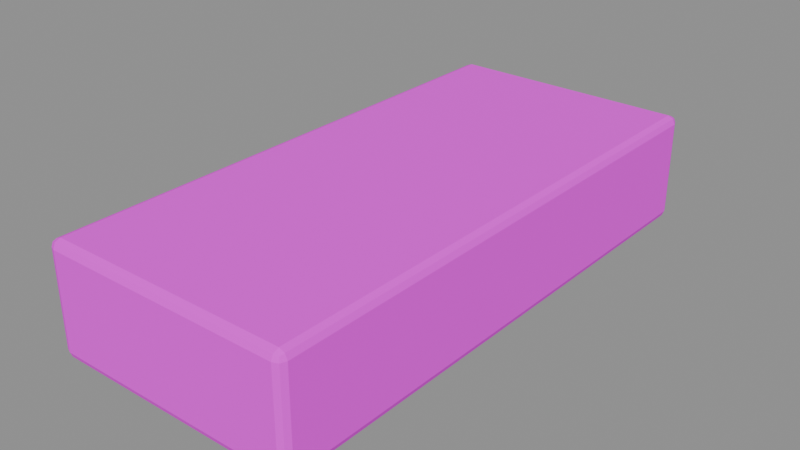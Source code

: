 # Source: dock_support.blend  (saved by Blender 5.2.45; exported with 4.5.12 LTS)
import bpy
from mathutils import Matrix  # noqa: F401  (used for matrix-valued properties, if any)

bpy.ops.wm.read_factory_settings(use_empty=True)
scene = bpy.context.scene
scene.name = 'Component_dock_support'

# ---- collections
col_sea_scene_tfh_dock_support = bpy.data.collections.new('SEA-SCENE-TFH-DOCK-SUPPORT'); scene.collection.children.link(col_sea_scene_tfh_dock_support)

# ---- images (referenced by path relative to the original .blend; pixels are not part of the script)
import os
ASSET_DIR = os.environ.get("B2B_ASSET_DIR", "")  # directory of the original .blend (textures are referenced by path, not embedded)
HERE = os.path.dirname(os.path.abspath(__file__))  # packed textures are extracted next to this script under _unpacked/

def load_image(name, relpath, width, height, colorspace="sRGB"):
    """Load a texture the original file referenced (path relative to the .blend, or extracted next to this script)."""
    p = next((c for c in (os.path.join(HERE, relpath), os.path.join(ASSET_DIR, relpath)) if relpath and os.path.exists(c)), "")
    if p:
        img = bpy.data.images.load(p, check_existing=True)
        img.name = name
    else:  # same state as the original file: an image datablock whose file is absent (Cycles renders it pink)
        img = bpy.data.images.new(name, width, height)
        img.source = "FILE"
        img.filepath = "//" + (relpath or name)
    img.colorspace_settings.name = colorspace
    return img
img_sea______8x8 = load_image('SEA_公共色板_8x8', 'sea_cozy_8x8_512.png', 1024, 1024, 'sRGB')

# ---- materials (node trees are filled in below, after node groups)
mat_sea_matte = bpy.data.materials.new('SEA_Matte')

# ---- material node trees
mat_sea_matte.use_nodes = True; mat_sea_matte.node_tree.nodes.clear()
_N = mat_sea_matte.node_tree.nodes; _L = mat_sea_matte.node_tree.links
n0 = _N.new('ShaderNodeBsdfPrincipled'); n0.name = 'Principled BSDF'; n0.location = (0, 0)
n0.inputs[2].default_value = 0.85
n0.inputs[10].default_value = 0.005
n1 = _N.new('ShaderNodeTexImage'); n1.name = 'Image Texture'; n1.location = (0, 0)
n1.image = img_sea______8x8
n1.interpolation = 'Closest'
n1.extension = 'EXTEND'
n2 = _N.new('ShaderNodeUVMap'); n2.name = 'UV Map'; n2.location = (0, 0)
n2.width = 160
n2.uv_map = 'PaletteUV'
n3 = _N.new('ShaderNodeOutputMaterial'); n3.name = 'Material Output'; n3.location = (0, 0)
_L.new(n2.outputs[0], n1.inputs[0])
_L.new(n1.outputs[0], n0.inputs[0])
_L.new(n0.outputs[0], n3.inputs[0])
n3.is_active_output = True

# ---- meshes
me_dock_support_body_mesh = bpy.data.meshes.new('dock_support_body_mesh')
me_dock_support_body_mesh.from_pydata([(-0.545, -1.215, 0.0), (-0.545, -1.25, 0.035), (-0.58, -1.215, 0.035), (-0.545, -1.24, 0.01025), (-0.5652, -1.235, 0.01479), (-0.5697, -1.24, 0.035), (-0.5697, -1.215, 0.01025), (-0.545, -1.25, 0.465), (-0.545, -1.215, 0.5), (-0.58, -1.215, 0.465), (-0.545, -1.24, 0.4897), (-0.5652, -1.235, 0.4852), (-0.5697, -1.215, 0.4897), (-0.5697, -1.24, 0.465), (-0.545, 1.215, 0.0), (-0.58, 1.215, 0.035), (-0.545, 1.25, 0.035), (-0.5697, 1.215, 0.01025), (-0.5652, 1.235, 0.01479), (-0.5697, 1.24, 0.035), (-0.545, 1.24, 0.01025), (-0.545, 1.215, 0.5), (-0.545, 1.25, 0.465), (-0.58, 1.215, 0.465), (-0.545, 1.24, 0.4897), (-0.5652, 1.235, 0.4852), (-0.5697, 1.24, 0.465), (-0.5697, 1.215, 0.4897), (0.545, -1.215, 0.0), (0.58, -1.215, 0.035), (0.545, -1.25, 0.035), (0.5697, -1.215, 0.01025), (0.5652, -1.235, 0.01479), (0.5697, -1.24, 0.035), (0.545, -1.24, 0.01025), (0.545, -1.215, 0.5), (0.545, -1.25, 0.465), (0.58, -1.215, 0.465), (0.545, -1.24, 0.4897), (0.5652, -1.235, 0.4852), (0.5697, -1.24, 0.465), (0.5697, -1.215, 0.4897), (0.545, 1.215, 0.0), (0.545, 1.25, 0.035), (0.58, 1.215, 0.035), (0.545, 1.24, 0.01025), (0.5652, 1.235, 0.01479), (0.5697, 1.24, 0.035), (0.5697, 1.215, 0.01025), (0.545, 1.215, 0.5), (0.58, 1.215, 0.465), (0.545, 1.25, 0.465), (0.5697, 1.215, 0.4897), (0.5652, 1.235, 0.4852), (0.5697, 1.24, 0.465), (0.545, 1.24, 0.4897)], [], [(0, 3, 4, 6), (1, 5, 4, 3), (2, 6, 4, 5), (7, 10, 11, 13), (8, 12, 11, 10), (9, 13, 11, 12), (14, 17, 18, 20), (15, 19, 18, 17), (16, 20, 18, 19), (21, 24, 25, 27), (22, 26, 25, 24), (23, 27, 25, 26), (28, 31, 32, 34), (29, 33, 32, 31), (30, 34, 32, 33), (35, 38, 39, 41), (36, 40, 39, 38), (37, 41, 39, 40), (42, 45, 46, 48), (43, 47, 46, 45), (44, 48, 46, 47), (49, 52, 53, 55), (50, 54, 53, 52), (51, 55, 53, 54), (14, 0, 6, 17), (17, 6, 2, 15), (1, 7, 13, 5), (5, 13, 9, 2), (8, 21, 27, 12), (12, 27, 23, 9), (22, 16, 19, 26), (26, 19, 15, 23), (42, 14, 20, 45), (45, 20, 16, 43), (21, 49, 55, 24), (24, 55, 51, 22), (50, 44, 47, 54), (54, 47, 43, 51), (28, 42, 48, 31), (31, 48, 44, 29), (49, 35, 41, 52), (52, 41, 37, 50), (36, 30, 33, 40), (40, 33, 29, 37), (0, 28, 34, 3), (3, 34, 30, 1), (35, 8, 10, 38), (38, 10, 7, 36), (14, 42, 28, 0), (2, 9, 23, 15), (30, 36, 7, 1), (49, 21, 8, 35), (16, 22, 51, 43), (44, 50, 37, 29)])
_uv = me_dock_support_body_mesh.uv_layers.new(name='PaletteUV')
_uv.uv.foreach_set('vector', [0.4595, 0.0625, 0.4375, 0.0845, 0.4155, 0.0625, 0.4375, 0.0405, 0.4595, 0.0625, 0.4375, 0.0845, 0.4155, 0.0625, 0.4375, 0.0405, 0.4595, 0.0625, 0.4375, 0.0845, 0.4155, 0.0625, 0.4375, 0.0405, 0.4595, 0.0625, 0.4375, 0.0845, 0.4155, 0.0625, 0.4375, 0.0405, 0.4595, 0.0625, 0.4375, 0.0845, 0.4155, 0.0625, 0.4375, 0.0405, 0.4595, 0.0625, 0.4375, 0.0845, 0.4155, 0.0625, 0.4375, 0.0405, 0.4595, 0.0625, 0.4375, 0.0845, 0.4155, 0.0625, 0.4375, 0.0405, 0.4595, 0.0625, 0.4375, 0.0845, 0.4155, 0.0625, 0.4375, 0.0405, 0.4595, 0.0625, 0.4375, 0.0845, 0.4155, 0.0625, 0.4375, 0.0405, 0.4595, 0.0625, 0.4375, 0.0845, 0.4155, 0.0625, 0.4375, 0.0405, 0.4595, 0.0625, 0.4375, 0.0845, 0.4155, 0.0625, 0.4375, 0.0405, 0.4595, 0.0625, 0.4375, 0.0845, 0.4155, 0.0625, 0.4375, 0.0405, 0.4595, 0.0625, 0.4375, 0.0845, 0.4155, 0.0625, 0.4375, 0.0405, 0.4595, 0.0625, 0.4375, 0.0845, 0.4155, 0.0625, 0.4375, 0.0405, 0.4595, 0.0625, 0.4375, 0.0845, 0.4155, 0.0625, 0.4375, 0.0405, 0.4595, 0.0625, 0.4375, 0.0845, 0.4155, 0.0625, 0.4375, 0.0405, 0.4595, 0.0625, 0.4375, 0.0845, 0.4155, 0.0625, 0.4375, 0.0405, 0.4595, 0.0625, 0.4375, 0.0845, 0.4155, 0.0625, 0.4375, 0.0405, 0.4595, 0.0625, 0.4375, 0.0845, 0.4155, 0.0625, 0.4375, 0.0405, 0.4595, 0.0625, 0.4375, 0.0845, 0.4155, 0.0625, 0.4375, 0.0405, 0.4595, 0.0625, 0.4375, 0.0845, 0.4155, 0.0625, 0.4375, 0.0405, 0.4595, 0.0625, 0.4375, 0.0845, 0.4155, 0.0625, 0.4375, 0.0405, 0.4595, 0.0625, 0.4375, 0.0845, 0.4155, 0.0625, 0.4375, 0.0405, 0.4595, 0.0625, 0.4375, 0.0845, 0.4155, 0.0625, 0.4375, 0.0405, 0.4595, 0.0625, 0.4375, 0.0845, 0.4155, 0.0625, 0.4375, 0.0405, 0.4595, 0.0625, 0.4375, 0.0845, 0.4155, 0.0625, 0.4375, 0.0405, 0.4595, 0.0625, 0.4375, 0.0845, 0.4155, 0.0625, 0.4375, 0.0405, 0.4595, 0.0625, 0.4375, 0.0845, 0.4155, 0.0625, 0.4375, 0.0405, 0.4595, 0.0625, 0.4375, 0.0845, 0.4155, 0.0625, 0.4375, 0.0405, 0.4595, 0.0625, 0.4375, 0.0845, 0.4155, 0.0625, 0.4375, 0.0405, 0.4595, 0.0625, 0.4375, 0.0845, 0.4155, 0.0625, 0.4375, 0.0405, 0.4595, 0.0625, 0.4375, 0.0845, 0.4155, 0.0625, 0.4375, 0.0405, 0.4595, 0.0625, 0.4375, 0.0845, 0.4155, 0.0625, 0.4375, 0.0405, 0.4595, 0.0625, 0.4375, 0.0845, 0.4155, 0.0625, 0.4375, 0.0405, 0.4595, 0.0625, 0.4375, 0.0845, 0.4155, 0.0625, 0.4375, 0.0405, 0.4595, 0.0625, 0.4375, 0.0845, 0.4155, 0.0625, 0.4375, 0.0405, 0.4595, 0.0625, 0.4375, 0.0845, 0.4155, 0.0625, 0.4375, 0.0405, 0.4595, 0.0625, 0.4375, 0.0845, 0.4155, 0.0625, 0.4375, 0.0405, 0.4595, 0.0625, 0.4375, 0.0845, 0.4155, 0.0625, 0.4375, 0.0405, 0.4595, 0.0625, 0.4375, 0.0845, 0.4155, 0.0625, 0.4375, 0.0405, 0.4595, 0.0625, 0.4375, 0.0845, 0.4155, 0.0625, 0.4375, 0.0405, 0.4595, 0.0625, 0.4375, 0.0845, 0.4155, 0.0625, 0.4375, 0.0405, 0.4595, 0.0625, 0.4375, 0.0845, 0.4155, 0.0625, 0.4375, 0.0405, 0.4595, 0.0625, 0.4375, 0.0845, 0.4155, 0.0625, 0.4375, 0.0405, 0.4595, 0.0625, 0.4375, 0.0845, 0.4155, 0.0625, 0.4375, 0.0405, 0.4595, 0.0625, 0.4375, 0.0845, 0.4155, 0.0625, 0.4375, 0.0405, 0.4595, 0.0625, 0.4375, 0.0845, 0.4155, 0.0625, 0.4375, 0.0405, 0.4595, 0.0625, 0.4375, 0.0845, 0.4155, 0.0625, 0.4375, 0.0405, 0.4595, 0.0625, 0.4375, 0.0845, 0.4155, 0.0625, 0.4375, 0.0405, 0.4595, 0.0625, 0.4375, 0.0845, 0.4155, 0.0625, 0.4375, 0.0405, 0.4595, 0.0625, 0.4375, 0.0845, 0.4155, 0.0625, 0.4375, 0.0405, 0.4595, 0.0625, 0.4375, 0.0845, 0.4155, 0.0625, 0.4375, 0.0405, 0.4595, 0.0625, 0.4375, 0.0845, 0.4155, 0.0625, 0.4375, 0.0405, 0.4595, 0.0625, 0.4375, 0.0845, 0.4155, 0.0625, 0.4375, 0.0405])
me_dock_support_body_mesh.materials.append(mat_sea_matte)
me_dock_support_body_mesh.update()
me_dock_support_body_mesh.normals_split_custom_set([tuple(v) for v in zip(*[iter([-0.3251, -0.3251, -0.8881, -0.3251, -0.3251, -0.8881, -0.3251, -0.3251, -0.8881, -0.3251, -0.3251, -0.8881, -0.3251, -0.8881, -0.3251, -0.3251, -0.8881, -0.3251, -0.3251, -0.8881, -0.3251, -0.3251, -0.8881, -0.3251, -0.8881, -0.3251, -0.3251, -0.8881, -0.3251, -0.3251, -0.8881, -0.3251, -0.3251, -0.8881, -0.3251, -0.3251, -0.3251, -0.8881, 0.3251, -0.3251, -0.8881, 0.3251, -0.3251, -0.8881, 0.3251, -0.3251, -0.8881, 0.3251, -0.3251, -0.3251, 0.8881, -0.3251, -0.3251, 0.8881, -0.3251, -0.3251, 0.8881, -0.3251, -0.3251, 0.8881, -0.8881, -0.3251, 0.3251, -0.8881, -0.3251, 0.3251, -0.8881, -0.3251, 0.3251, -0.8881, -0.3251, 0.3251, -0.3251, 0.3251, -0.8881, -0.3251, 0.3251, -0.8881, -0.3251, 0.3251, -0.8881, -0.3251, 0.3251, -0.8881, -0.8881, 0.3251, -0.3251, -0.8881, 0.3251, -0.3251, -0.8881, 0.3251, -0.3251, -0.8881, 0.3251, -0.3251, -0.3251, 0.8881, -0.3251, -0.3251, 0.8881, -0.3251, -0.3251, 0.8881, -0.3251, -0.3251, 0.8881, -0.3251, -0.3251, 0.3251, 0.8881, -0.3251, 0.3251, 0.8881, -0.3251, 0.3251, 0.8881, -0.3251, 0.3251, 0.8881, -0.3251, 0.8881, 0.3251, -0.3251, 0.8881, 0.3251, -0.3251, 0.8881, 0.3251, -0.3251, 0.8881, 0.3251, -0.8881, 0.3251, 0.3251, -0.8881, 0.3251, 0.3251, -0.8881, 0.3251, 0.3251, -0.8881, 0.3251, 0.3251, 0.3251, -0.3251, -0.8881, 0.3251, -0.3251, -0.8881, 0.3251, -0.3251, -0.8881, 0.3251, -0.3251, -0.8881, 0.8881, -0.3251, -0.3251, 0.8881, -0.3251, -0.3251, 0.8881, -0.3251, -0.3251, 0.8881, -0.3251, -0.3251, 0.3251, -0.8881, -0.3251, 0.3251, -0.8881, -0.3251, 0.3251, -0.8881, -0.3251, 0.3251, -0.8881, -0.3251, 0.3251, -0.3251, 0.8881, 0.3251, -0.3251, 0.8881, 0.3251, -0.3251, 0.8881, 0.3251, -0.3251, 0.8881, 0.3251, -0.8881, 0.3251, 0.3251, -0.8881, 0.3251, 0.3251, -0.8881, 0.3251, 0.3251, -0.8881, 0.3251, 0.8881, -0.3251, 0.3251, 0.8881, -0.3251, 0.3251, 0.8881, -0.3251, 0.3251, 0.8881, -0.3251, 0.3251, 0.3251, 0.3251, -0.8881, 0.3251, 0.3251, -0.8881, 0.3251, 0.3251, -0.8881, 0.3251, 0.3251, -0.8881, 0.3251, 0.8881, -0.3251, 0.3251, 0.8881, -0.3251, 0.3251, 0.8881, -0.3251, 0.3251, 0.8881, -0.3251, 0.8881, 0.3251, -0.3251, 0.8881, 0.3251, -0.3251, 0.8881, 0.3251, -0.3251, 0.8881, 0.3251, -0.3251, 0.3251, 0.3251, 0.8881, 0.3251, 0.3251, 0.8881, 0.3251, 0.3251, 0.8881, 0.3251, 0.3251, 0.8881, 0.8881, 0.3251, 0.3251, 0.8881, 0.3251, 0.3251, 0.8881, 0.3251, 0.3251, 0.8881, 0.3251, 0.3251, 0.3251, 0.8881, 0.3251, 0.3251, 0.8881, 0.3251, 0.3251, 0.8881, 0.3251, 0.3251, 0.8881, 0.3251, -0.3827, 0.0, -0.9239, -0.3827, 0.0, -0.9239, -0.3827, 0.0, -0.9239, -0.3827, 0.0, -0.9239, -0.9239, 0.0, -0.3827, -0.9239, 0.0, -0.3827, -0.9239, 0.0, -0.3827, -0.9239, 0.0, -0.3827, -0.3827, -0.9239, 0.0, -0.3827, -0.9239, 0.0, -0.3827, -0.9239, 0.0, -0.3827, -0.9239, 0.0, -0.9239, -0.3827, 0.0, -0.9239, -0.3827, 0.0, -0.9239, -0.3827, 0.0, -0.9239, -0.3827, 0.0, -0.3827, 0.0, 0.9239, -0.3827, 0.0, 0.9239, -0.3827, 0.0, 0.9239, -0.3827, 0.0, 0.9239, -0.9239, 0.0, 0.3827, -0.9239, 0.0, 0.3827, -0.9239, 0.0, 0.3827, -0.9239, 0.0, 0.3827, -0.3827, 0.9239, -3.234e-07, -0.3827, 0.9239, -3.234e-07, -0.3827, 0.9239, -3.234e-07, -0.3827, 0.9239, -3.234e-07, -0.9239, 0.3827, -8.085e-08, -0.9239, 0.3827, -8.085e-08, -0.9239, 0.3827, -8.085e-08, -0.9239, 0.3827, -8.085e-08, -2.142e-08, 0.3827, -0.9239, -2.142e-08, 0.3827, -0.9239, -2.142e-08, 0.3827, -0.9239, -2.142e-08, 0.3827, -0.9239, -5.034e-08, 0.9239, -0.3827, -5.034e-08, 0.9239, -0.3827, -5.034e-08, 0.9239, -0.3827, -5.034e-08, 0.9239, -0.3827, 9.957e-09, 0.3827, 0.9239, 9.957e-09, 0.3827, 0.9239, 9.957e-09, 0.3827, 0.9239, 9.957e-09, 0.3827, 0.9239, 4.784e-08, 0.9239, 0.3827, 4.784e-08, 0.9239, 0.3827, 4.784e-08, 0.9239, 0.3827, 4.784e-08, 0.9239, 0.3827, 0.9239, 0.3827, 8.085e-08, 0.9239, 0.3827, 8.085e-08, 0.9239, 0.3827, 8.085e-08, 0.9239, 0.3827, 8.085e-08, 0.3827, 0.9239, 3.234e-07, 0.3827, 0.9239, 3.234e-07, 0.3827, 0.9239, 3.234e-07, 0.3827, 0.9239, 3.234e-07, 0.3827, 0.0, -0.9239, 0.3827, 0.0, -0.9239, 0.3827, 0.0, -0.9239, 0.3827, 0.0, -0.9239, 0.9239, 0.0, -0.3827, 0.9239, 0.0, -0.3827, 0.9239, 0.0, -0.3827, 0.9239, 0.0, -0.3827, 0.3827, 0.0, 0.9239, 0.3827, 0.0, 0.9239, 0.3827, 0.0, 0.9239, 0.3827, 0.0, 0.9239, 0.9239, 0.0, 0.3827, 0.9239, 0.0, 0.3827, 0.9239, 0.0, 0.3827, 0.9239, 0.0, 0.3827, 0.3827, -0.9239, -3.234e-07, 0.3827, -0.9239, -3.234e-07, 0.3827, -0.9239, -3.234e-07, 0.3827, -0.9239, -3.234e-07, 0.9239, -0.3827, -8.085e-08, 0.9239, -0.3827, -8.085e-08, 0.9239, -0.3827, -8.085e-08, 0.9239, -0.3827, -8.085e-08, 2.142e-08, -0.3827, -0.9239, 2.142e-08, -0.3827, -0.9239, 2.142e-08, -0.3827, -0.9239, 2.142e-08, -0.3827, -0.9239, 5.034e-08, -0.9239, -0.3827, 5.034e-08, -0.9239, -0.3827, 5.034e-08, -0.9239, -0.3827, 5.034e-08, -0.9239, -0.3827, 0.0, -0.3827, 0.9239, 0.0, -0.3827, 0.9239, 0.0, -0.3827, 0.9239, 0.0, -0.3827, 0.9239, 0.0, -0.9239, 0.3827, 0.0, -0.9239, 0.3827, 0.0, -0.9239, 0.3827, 0.0, -0.9239, 0.3827, 0.0, 0.0, -1.0, 0.0, 0.0, -1.0, 0.0, 0.0, -1.0, 0.0, 0.0, -1.0, -1.0, 0.0, 0.0, -1.0, 0.0, 0.0, -1.0, 0.0, 0.0, -1.0, 0.0, 0.0, 0.0, -1.0, 0.0, 0.0, -1.0, 0.0, 0.0, -1.0, 0.0, 0.0, -1.0, 0.0, 0.0, 0.0, 1.0, 0.0, 0.0, 1.0, 0.0, 0.0, 1.0, 0.0, 0.0, 1.0, 0.0, 1.0, 0.0, 0.0, 1.0, 0.0, 0.0, 1.0, 0.0, 0.0, 1.0, 0.0, 1.0, 0.0, 0.0, 1.0, 0.0, 0.0, 1.0, 0.0, 0.0, 1.0, 0.0, 0.0])] * 3)])

# ---- objects
ob_dock_support_body = bpy.data.objects.new('dock_support_body', me_dock_support_body_mesh)
ob_root_dock_support = bpy.data.objects.new('ROOT_dock_support', None)

# ---- transforms, parenting, visibility, modifiers, constraints
ob_dock_support_body.parent = ob_root_dock_support
ob_dock_support_body.location = (0.0, 0.0, 0.0)
ob_root_dock_support.location = (0.0, 0.0, 0.0)

# ---- collection membership
col_sea_scene_tfh_dock_support.objects.link(ob_dock_support_body)
col_sea_scene_tfh_dock_support.objects.link(ob_root_dock_support)

# ---- scene / render settings (as saved in the file)
scene.frame_start = 1; scene.frame_end = 250; scene.frame_set(1)
scene.render.engine = 'BLENDER_EEVEE_NEXT'
scene.render.bake_bias = 0.0
scene.render.bake_samples = 0
scene.render.compositor_device = 'GPU'
scene.eevee.use_volume_custom_range = False
scene.eevee.fast_gi_thickness_near = 0.1
scene.eevee.fast_gi_thickness_far = 0.0
scene.eevee.ray_tracing_options.screen_trace_thickness = 0.1
bpy.context.view_layer.update()

# ---- added for rendering (the .blend has no active camera and no usable light): camera, sun + grey world if the file has none
cam_auto = bpy.data.cameras.new('AutoCamera')
cam_auto.lens = 50.0
cam_auto.sensor_width = 36.0
cam_auto.clip_end = 1000.0
ob_auto_camera = bpy.data.objects.new('AutoCamera', cam_auto)
scene.collection.objects.link(ob_auto_camera)
ob_auto_camera.location = (2.59155, -3.10986, 2.32324)
ob_auto_camera.rotation_euler = (1.09748, -7.21219e-08, 0.694738)
scene.camera = ob_auto_camera
light_auto_sun = bpy.data.lights.new('AutoSun', 'SUN')
light_auto_sun.energy = 3.0
light_auto_sun.angle = 0.0523599
ob_auto_sun = bpy.data.objects.new('AutoSun', light_auto_sun)
scene.collection.objects.link(ob_auto_sun)
ob_auto_sun.rotation_euler = (0.872665, 0.174533, 0.523599)
if scene.world is None:
    world_auto = bpy.data.worlds.new('AutoWorld')
    world_auto.color = (0.3, 0.3, 0.3)
    scene.world = world_auto
bpy.context.view_layer.update()
